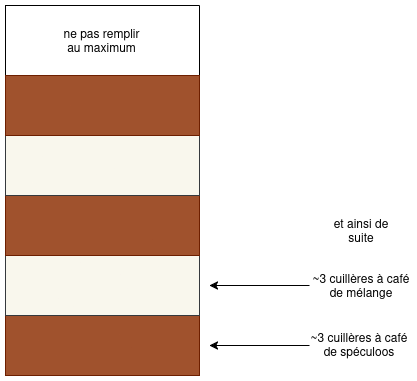

The diagram above was exported from draw.io. Its source (the exported page's mxGraphModel, read from the mxfile embedded in the PNG):
<mxGraphModel dx="1540" dy="777" grid="1" gridSize="10" guides="1" tooltips="1" connect="1" arrows="1" fold="1" page="1" pageScale="1" pageWidth="827" pageHeight="1169" math="0" shadow="0">
  <root>
    <mxCell id="0" />
    <mxCell id="1" parent="0" />
    <mxCell id="RHXgi2QamU4CSCveFA8a-2" value="" style="swimlane;startSize=0;" vertex="1" parent="1">
      <mxGeometry x="126" y="270" width="194" height="370" as="geometry" />
    </mxCell>
    <mxCell id="RHXgi2QamU4CSCveFA8a-4" value="" style="rounded=0;whiteSpace=wrap;html=1;fillColor=#a0522d;fontColor=#ffffff;strokeColor=#6D1F00;" vertex="1" parent="RHXgi2QamU4CSCveFA8a-2">
      <mxGeometry y="310" width="194" height="60" as="geometry" />
    </mxCell>
    <mxCell id="RHXgi2QamU4CSCveFA8a-5" value="" style="rounded=0;whiteSpace=wrap;html=1;fillColor=#f9f7ed;strokeColor=#36393d;" vertex="1" parent="RHXgi2QamU4CSCveFA8a-2">
      <mxGeometry y="250" width="194" height="60" as="geometry" />
    </mxCell>
    <mxCell id="RHXgi2QamU4CSCveFA8a-6" value="" style="rounded=0;whiteSpace=wrap;html=1;fillColor=#a0522d;fontColor=#ffffff;strokeColor=#6D1F00;" vertex="1" parent="RHXgi2QamU4CSCveFA8a-2">
      <mxGeometry y="190" width="194" height="60" as="geometry" />
    </mxCell>
    <mxCell id="RHXgi2QamU4CSCveFA8a-7" value="" style="rounded=0;whiteSpace=wrap;html=1;fillColor=#f9f7ed;strokeColor=#36393d;" vertex="1" parent="RHXgi2QamU4CSCveFA8a-2">
      <mxGeometry y="130" width="194" height="60" as="geometry" />
    </mxCell>
    <mxCell id="RHXgi2QamU4CSCveFA8a-8" value="" style="rounded=0;whiteSpace=wrap;html=1;fillColor=#a0522d;fontColor=#ffffff;strokeColor=#6D1F00;" vertex="1" parent="RHXgi2QamU4CSCveFA8a-2">
      <mxGeometry y="70" width="194" height="60" as="geometry" />
    </mxCell>
    <mxCell id="RHXgi2QamU4CSCveFA8a-16" value="ne pas remplir au maximum" style="text;html=1;align=center;verticalAlign=middle;whiteSpace=wrap;rounded=0;" vertex="1" parent="RHXgi2QamU4CSCveFA8a-2">
      <mxGeometry x="50.5" y="20" width="93" height="30" as="geometry" />
    </mxCell>
    <mxCell id="RHXgi2QamU4CSCveFA8a-10" value="" style="endArrow=classic;html=1;rounded=0;" edge="1" parent="1">
      <mxGeometry width="50" height="50" relative="1" as="geometry">
        <mxPoint x="430" y="610" as="sourcePoint" />
        <mxPoint x="330" y="610" as="targetPoint" />
      </mxGeometry>
    </mxCell>
    <mxCell id="RHXgi2QamU4CSCveFA8a-12" value="" style="endArrow=classic;html=1;rounded=0;" edge="1" parent="1">
      <mxGeometry width="50" height="50" relative="1" as="geometry">
        <mxPoint x="430" y="550" as="sourcePoint" />
        <mxPoint x="330" y="550" as="targetPoint" />
      </mxGeometry>
    </mxCell>
    <mxCell id="RHXgi2QamU4CSCveFA8a-13" value="~3 cuillères à café de spéculoos" style="text;html=1;align=center;verticalAlign=middle;whiteSpace=wrap;rounded=0;" vertex="1" parent="1">
      <mxGeometry x="430" y="594" width="100" height="30" as="geometry" />
    </mxCell>
    <mxCell id="RHXgi2QamU4CSCveFA8a-14" value="~3 cuillères à café de mélange" style="text;html=1;align=center;verticalAlign=middle;whiteSpace=wrap;rounded=0;" vertex="1" parent="1">
      <mxGeometry x="432" y="535" width="100" height="30" as="geometry" />
    </mxCell>
    <mxCell id="RHXgi2QamU4CSCveFA8a-15" value="et ainsi de suite" style="text;html=1;align=center;verticalAlign=middle;whiteSpace=wrap;rounded=0;" vertex="1" parent="1">
      <mxGeometry x="452" y="480" width="60" height="30" as="geometry" />
    </mxCell>
  </root>
</mxGraphModel>